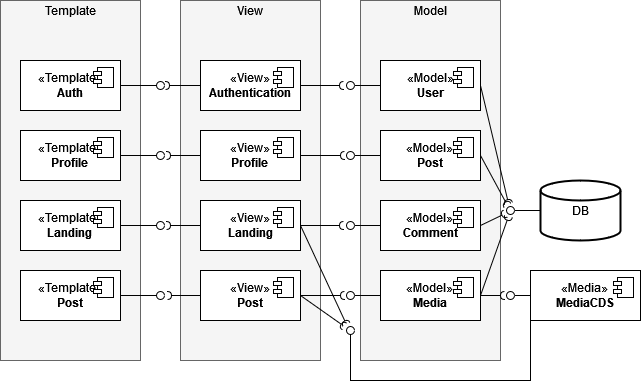

The diagram above was exported from draw.io. Its source (the exported page's mxGraphModel, read from the mxfile embedded in the PNG):
<mxGraphModel dx="1001" dy="514" grid="1" gridSize="10" guides="1" tooltips="1" connect="1" arrows="1" fold="1" page="1" pageScale="1" pageWidth="827" pageHeight="1169" math="0" shadow="0">
  <root>
    <mxCell id="0" />
    <mxCell id="1" parent="0" />
    <mxCell id="JZcOoIYCuslST699D9O1-43" value="" style="rounded=0;whiteSpace=wrap;html=1;fillColor=#f5f5f5;fontColor=#333333;strokeColor=#666666;" vertex="1" parent="1">
      <mxGeometry x="280" y="40" width="140" height="360" as="geometry" />
    </mxCell>
    <mxCell id="JZcOoIYCuslST699D9O1-4" value="" style="rounded=0;whiteSpace=wrap;html=1;fillColor=#f5f5f5;fontColor=#333333;strokeColor=#666666;" vertex="1" parent="1">
      <mxGeometry x="100" y="40" width="140" height="360" as="geometry" />
    </mxCell>
    <mxCell id="JZcOoIYCuslST699D9O1-6" value="" style="rounded=0;whiteSpace=wrap;html=1;fillColor=#f5f5f5;fontColor=#333333;strokeColor=#666666;" vertex="1" parent="1">
      <mxGeometry x="460" y="40" width="140" height="360" as="geometry" />
    </mxCell>
    <mxCell id="JZcOoIYCuslST699D9O1-7" value="&lt;div&gt;«View»&lt;/div&gt;&lt;div&gt;&lt;b&gt;Authentication&lt;/b&gt;&lt;br&gt;&lt;/div&gt;" style="html=1;dropTarget=0;whiteSpace=wrap;" vertex="1" parent="1">
      <mxGeometry x="300" y="100" width="100" height="50" as="geometry" />
    </mxCell>
    <mxCell id="JZcOoIYCuslST699D9O1-8" value="" style="shape=module;jettyWidth=8;jettyHeight=4;" vertex="1" parent="JZcOoIYCuslST699D9O1-7">
      <mxGeometry x="1" width="20" height="20" relative="1" as="geometry">
        <mxPoint x="-27" y="7" as="offset" />
      </mxGeometry>
    </mxCell>
    <mxCell id="JZcOoIYCuslST699D9O1-9" value="DB" style="strokeWidth=2;html=1;shape=mxgraph.flowchart.database;whiteSpace=wrap;" vertex="1" parent="1">
      <mxGeometry x="640" y="220" width="80" height="60" as="geometry" />
    </mxCell>
    <mxCell id="JZcOoIYCuslST699D9O1-10" value="&lt;div&gt;«Model»&lt;/div&gt;&lt;div&gt;&lt;b&gt;User&lt;/b&gt;&lt;/div&gt;" style="html=1;dropTarget=0;whiteSpace=wrap;" vertex="1" parent="1">
      <mxGeometry x="480" y="100" width="100" height="50" as="geometry" />
    </mxCell>
    <mxCell id="JZcOoIYCuslST699D9O1-11" value="" style="shape=module;jettyWidth=8;jettyHeight=4;" vertex="1" parent="JZcOoIYCuslST699D9O1-10">
      <mxGeometry x="1" width="20" height="20" relative="1" as="geometry">
        <mxPoint x="-27" y="7" as="offset" />
      </mxGeometry>
    </mxCell>
    <mxCell id="JZcOoIYCuslST699D9O1-12" value="&lt;div&gt;«Model»&lt;b&gt;&lt;br&gt;&lt;/b&gt;&lt;/div&gt;&lt;div&gt;&lt;b&gt;Post&lt;/b&gt;&lt;/div&gt;" style="html=1;dropTarget=0;whiteSpace=wrap;" vertex="1" parent="1">
      <mxGeometry x="480" y="170" width="100" height="50" as="geometry" />
    </mxCell>
    <mxCell id="JZcOoIYCuslST699D9O1-13" value="" style="shape=module;jettyWidth=8;jettyHeight=4;" vertex="1" parent="JZcOoIYCuslST699D9O1-12">
      <mxGeometry x="1" width="20" height="20" relative="1" as="geometry">
        <mxPoint x="-27" y="7" as="offset" />
      </mxGeometry>
    </mxCell>
    <mxCell id="JZcOoIYCuslST699D9O1-16" value="&lt;div&gt;«Model»&lt;b&gt;&lt;br&gt;&lt;/b&gt;&lt;/div&gt;&lt;div&gt;&lt;b&gt;Comment&lt;/b&gt;&lt;/div&gt;" style="html=1;dropTarget=0;whiteSpace=wrap;" vertex="1" parent="1">
      <mxGeometry x="480" y="240" width="100" height="50" as="geometry" />
    </mxCell>
    <mxCell id="JZcOoIYCuslST699D9O1-17" value="" style="shape=module;jettyWidth=8;jettyHeight=4;" vertex="1" parent="JZcOoIYCuslST699D9O1-16">
      <mxGeometry x="1" width="20" height="20" relative="1" as="geometry">
        <mxPoint x="-27" y="7" as="offset" />
      </mxGeometry>
    </mxCell>
    <mxCell id="JZcOoIYCuslST699D9O1-18" value="&lt;div&gt;«Model»&lt;b&gt;&lt;br&gt;&lt;/b&gt;&lt;/div&gt;&lt;div&gt;&lt;b&gt;Media&lt;br&gt;&lt;/b&gt;&lt;/div&gt;" style="html=1;dropTarget=0;whiteSpace=wrap;" vertex="1" parent="1">
      <mxGeometry x="480" y="310" width="100" height="50" as="geometry" />
    </mxCell>
    <mxCell id="JZcOoIYCuslST699D9O1-19" value="" style="shape=module;jettyWidth=8;jettyHeight=4;" vertex="1" parent="JZcOoIYCuslST699D9O1-18">
      <mxGeometry x="1" width="20" height="20" relative="1" as="geometry">
        <mxPoint x="-27" y="7" as="offset" />
      </mxGeometry>
    </mxCell>
    <mxCell id="JZcOoIYCuslST699D9O1-22" value="Model" style="text;html=1;strokeColor=none;fillColor=none;align=center;verticalAlign=middle;whiteSpace=wrap;rounded=0;" vertex="1" parent="1">
      <mxGeometry x="495" y="40" width="70" height="20" as="geometry" />
    </mxCell>
    <mxCell id="JZcOoIYCuslST699D9O1-23" value="View" style="text;html=1;strokeColor=none;fillColor=none;align=center;verticalAlign=middle;whiteSpace=wrap;rounded=0;" vertex="1" parent="1">
      <mxGeometry x="315" y="40" width="70" height="20" as="geometry" />
    </mxCell>
    <mxCell id="JZcOoIYCuslST699D9O1-24" value="Template" style="text;html=1;strokeColor=none;fillColor=none;align=center;verticalAlign=middle;whiteSpace=wrap;rounded=0;" vertex="1" parent="1">
      <mxGeometry x="135" y="40" width="70" height="20" as="geometry" />
    </mxCell>
    <mxCell id="JZcOoIYCuslST699D9O1-25" value="&lt;div&gt;«View»&lt;b&gt;&lt;br&gt;&lt;/b&gt;&lt;/div&gt;&lt;div&gt;&lt;b&gt;Landing&lt;/b&gt;&lt;/div&gt;" style="html=1;dropTarget=0;whiteSpace=wrap;" vertex="1" parent="1">
      <mxGeometry x="300" y="240" width="100" height="50" as="geometry" />
    </mxCell>
    <mxCell id="JZcOoIYCuslST699D9O1-26" value="" style="shape=module;jettyWidth=8;jettyHeight=4;" vertex="1" parent="JZcOoIYCuslST699D9O1-25">
      <mxGeometry x="1" width="20" height="20" relative="1" as="geometry">
        <mxPoint x="-27" y="7" as="offset" />
      </mxGeometry>
    </mxCell>
    <mxCell id="JZcOoIYCuslST699D9O1-27" value="&lt;div&gt;«View»&lt;b&gt;&lt;br&gt;&lt;/b&gt;&lt;/div&gt;&lt;div&gt;&lt;b&gt;Profile&lt;/b&gt;&lt;/div&gt;" style="html=1;dropTarget=0;whiteSpace=wrap;" vertex="1" parent="1">
      <mxGeometry x="300" y="170" width="100" height="50" as="geometry" />
    </mxCell>
    <mxCell id="JZcOoIYCuslST699D9O1-28" value="" style="shape=module;jettyWidth=8;jettyHeight=4;" vertex="1" parent="JZcOoIYCuslST699D9O1-27">
      <mxGeometry x="1" width="20" height="20" relative="1" as="geometry">
        <mxPoint x="-27" y="7" as="offset" />
      </mxGeometry>
    </mxCell>
    <mxCell id="JZcOoIYCuslST699D9O1-41" value="&lt;div&gt;«View»&lt;b&gt;&lt;br&gt;&lt;/b&gt;&lt;/div&gt;&lt;div&gt;&lt;b&gt;Post&lt;/b&gt;&lt;/div&gt;" style="html=1;dropTarget=0;whiteSpace=wrap;" vertex="1" parent="1">
      <mxGeometry x="300" y="310" width="100" height="50" as="geometry" />
    </mxCell>
    <mxCell id="JZcOoIYCuslST699D9O1-42" value="" style="shape=module;jettyWidth=8;jettyHeight=4;" vertex="1" parent="JZcOoIYCuslST699D9O1-41">
      <mxGeometry x="1" width="20" height="20" relative="1" as="geometry">
        <mxPoint x="-27" y="7" as="offset" />
      </mxGeometry>
    </mxCell>
    <mxCell id="JZcOoIYCuslST699D9O1-44" value="&lt;div&gt;«Template»&lt;/div&gt;&lt;div&gt;&lt;b&gt;Auth&lt;/b&gt;&lt;br&gt;&lt;/div&gt;" style="html=1;dropTarget=0;whiteSpace=wrap;" vertex="1" parent="1">
      <mxGeometry x="120" y="100" width="100" height="50" as="geometry" />
    </mxCell>
    <mxCell id="JZcOoIYCuslST699D9O1-45" value="" style="shape=module;jettyWidth=8;jettyHeight=4;" vertex="1" parent="JZcOoIYCuslST699D9O1-44">
      <mxGeometry x="1" width="20" height="20" relative="1" as="geometry">
        <mxPoint x="-27" y="7" as="offset" />
      </mxGeometry>
    </mxCell>
    <mxCell id="JZcOoIYCuslST699D9O1-46" value="&lt;div&gt;«Template»&lt;/div&gt;&lt;div&gt;&lt;b&gt;Profile&lt;/b&gt;&lt;br&gt;&lt;/div&gt;" style="html=1;dropTarget=0;whiteSpace=wrap;" vertex="1" parent="1">
      <mxGeometry x="120" y="170" width="100" height="50" as="geometry" />
    </mxCell>
    <mxCell id="JZcOoIYCuslST699D9O1-47" value="" style="shape=module;jettyWidth=8;jettyHeight=4;" vertex="1" parent="JZcOoIYCuslST699D9O1-46">
      <mxGeometry x="1" width="20" height="20" relative="1" as="geometry">
        <mxPoint x="-27" y="7" as="offset" />
      </mxGeometry>
    </mxCell>
    <mxCell id="JZcOoIYCuslST699D9O1-48" value="&lt;div&gt;«Template»&lt;/div&gt;&lt;div&gt;&lt;b&gt;Landing&lt;/b&gt;&lt;br&gt;&lt;/div&gt;" style="html=1;dropTarget=0;whiteSpace=wrap;" vertex="1" parent="1">
      <mxGeometry x="120" y="240" width="100" height="50" as="geometry" />
    </mxCell>
    <mxCell id="JZcOoIYCuslST699D9O1-49" value="" style="shape=module;jettyWidth=8;jettyHeight=4;" vertex="1" parent="JZcOoIYCuslST699D9O1-48">
      <mxGeometry x="1" width="20" height="20" relative="1" as="geometry">
        <mxPoint x="-27" y="7" as="offset" />
      </mxGeometry>
    </mxCell>
    <mxCell id="JZcOoIYCuslST699D9O1-50" value="&lt;div&gt;«Template»&lt;/div&gt;&lt;div&gt;&lt;b&gt;Post&lt;/b&gt;&lt;br&gt;&lt;/div&gt;" style="html=1;dropTarget=0;whiteSpace=wrap;" vertex="1" parent="1">
      <mxGeometry x="120" y="310" width="100" height="50" as="geometry" />
    </mxCell>
    <mxCell id="JZcOoIYCuslST699D9O1-51" value="" style="shape=module;jettyWidth=8;jettyHeight=4;" vertex="1" parent="JZcOoIYCuslST699D9O1-50">
      <mxGeometry x="1" width="20" height="20" relative="1" as="geometry">
        <mxPoint x="-27" y="7" as="offset" />
      </mxGeometry>
    </mxCell>
    <mxCell id="JZcOoIYCuslST699D9O1-53" value="&lt;div&gt;«Media»&lt;b&gt;&lt;br&gt;&lt;/b&gt;&lt;/div&gt;&lt;div&gt;&lt;b&gt;MediaCDS&lt;/b&gt;&lt;/div&gt;" style="html=1;dropTarget=0;whiteSpace=wrap;" vertex="1" parent="1">
      <mxGeometry x="630" y="310" width="110" height="50" as="geometry" />
    </mxCell>
    <mxCell id="JZcOoIYCuslST699D9O1-54" value="" style="shape=module;jettyWidth=8;jettyHeight=4;" vertex="1" parent="JZcOoIYCuslST699D9O1-53">
      <mxGeometry x="1" width="20" height="20" relative="1" as="geometry">
        <mxPoint x="-27" y="7" as="offset" />
      </mxGeometry>
    </mxCell>
    <mxCell id="JZcOoIYCuslST699D9O1-57" value="" style="html=1;verticalAlign=bottom;labelBackgroundColor=none;endArrow=oval;endFill=0;endSize=8;rounded=0;exitX=1;exitY=0.5;exitDx=0;exitDy=0;" edge="1" parent="1" source="JZcOoIYCuslST699D9O1-44">
      <mxGeometry width="160" relative="1" as="geometry">
        <mxPoint x="430" y="280" as="sourcePoint" />
        <mxPoint x="260" y="125" as="targetPoint" />
      </mxGeometry>
    </mxCell>
    <mxCell id="JZcOoIYCuslST699D9O1-58" value="" style="html=1;verticalAlign=bottom;labelBackgroundColor=none;endArrow=oval;endFill=0;endSize=8;rounded=0;exitX=1;exitY=0.5;exitDx=0;exitDy=0;" edge="1" parent="1" source="JZcOoIYCuslST699D9O1-46">
      <mxGeometry width="160" relative="1" as="geometry">
        <mxPoint x="230" y="135" as="sourcePoint" />
        <mxPoint x="260" y="195" as="targetPoint" />
      </mxGeometry>
    </mxCell>
    <mxCell id="JZcOoIYCuslST699D9O1-59" value="" style="html=1;verticalAlign=bottom;labelBackgroundColor=none;endArrow=oval;endFill=0;endSize=8;rounded=0;exitX=1;exitY=0.5;exitDx=0;exitDy=0;" edge="1" parent="1" source="JZcOoIYCuslST699D9O1-48">
      <mxGeometry width="160" relative="1" as="geometry">
        <mxPoint x="230" y="205" as="sourcePoint" />
        <mxPoint x="260" y="265" as="targetPoint" />
      </mxGeometry>
    </mxCell>
    <mxCell id="JZcOoIYCuslST699D9O1-60" value="" style="html=1;verticalAlign=bottom;labelBackgroundColor=none;endArrow=oval;endFill=0;endSize=8;rounded=0;exitX=1;exitY=0.5;exitDx=0;exitDy=0;" edge="1" parent="1" source="JZcOoIYCuslST699D9O1-50">
      <mxGeometry width="160" relative="1" as="geometry">
        <mxPoint x="230" y="275" as="sourcePoint" />
        <mxPoint x="260" y="335" as="targetPoint" />
      </mxGeometry>
    </mxCell>
    <mxCell id="JZcOoIYCuslST699D9O1-61" value="" style="html=1;verticalAlign=bottom;labelBackgroundColor=none;endArrow=oval;endFill=0;endSize=8;rounded=0;exitX=0;exitY=0.5;exitDx=0;exitDy=0;exitPerimeter=0;" edge="1" parent="1" source="JZcOoIYCuslST699D9O1-9">
      <mxGeometry width="160" relative="1" as="geometry">
        <mxPoint x="230" y="135" as="sourcePoint" />
        <mxPoint x="610" y="250" as="targetPoint" />
      </mxGeometry>
    </mxCell>
    <mxCell id="JZcOoIYCuslST699D9O1-62" value="" style="html=1;verticalAlign=bottom;labelBackgroundColor=none;endArrow=oval;endFill=0;endSize=8;rounded=0;exitX=0;exitY=0.5;exitDx=0;exitDy=0;" edge="1" parent="1" source="JZcOoIYCuslST699D9O1-53">
      <mxGeometry width="160" relative="1" as="geometry">
        <mxPoint x="650" y="260" as="sourcePoint" />
        <mxPoint x="610" y="335" as="targetPoint" />
      </mxGeometry>
    </mxCell>
    <mxCell id="JZcOoIYCuslST699D9O1-64" value="" style="html=1;verticalAlign=bottom;labelBackgroundColor=none;endArrow=oval;endFill=0;endSize=8;rounded=0;exitX=0;exitY=1;exitDx=0;exitDy=0;" edge="1" parent="1" source="JZcOoIYCuslST699D9O1-53">
      <mxGeometry width="160" relative="1" as="geometry">
        <mxPoint x="640" y="345" as="sourcePoint" />
        <mxPoint x="450" y="370" as="targetPoint" />
        <Array as="points">
          <mxPoint x="630" y="420" />
          <mxPoint x="450" y="420" />
        </Array>
      </mxGeometry>
    </mxCell>
    <mxCell id="JZcOoIYCuslST699D9O1-65" value="" style="html=1;verticalAlign=bottom;labelBackgroundColor=none;endArrow=oval;endFill=0;endSize=8;rounded=0;exitX=0;exitY=0.5;exitDx=0;exitDy=0;" edge="1" parent="1" source="JZcOoIYCuslST699D9O1-10">
      <mxGeometry width="160" relative="1" as="geometry">
        <mxPoint x="650" y="260" as="sourcePoint" />
        <mxPoint x="450" y="125" as="targetPoint" />
      </mxGeometry>
    </mxCell>
    <mxCell id="JZcOoIYCuslST699D9O1-66" value="" style="html=1;verticalAlign=bottom;labelBackgroundColor=none;endArrow=oval;endFill=0;endSize=8;rounded=0;exitX=0;exitY=0.5;exitDx=0;exitDy=0;" edge="1" parent="1" source="JZcOoIYCuslST699D9O1-12">
      <mxGeometry width="160" relative="1" as="geometry">
        <mxPoint x="490" y="135" as="sourcePoint" />
        <mxPoint x="450" y="195" as="targetPoint" />
      </mxGeometry>
    </mxCell>
    <mxCell id="JZcOoIYCuslST699D9O1-67" value="" style="html=1;verticalAlign=bottom;labelBackgroundColor=none;endArrow=oval;endFill=0;endSize=8;rounded=0;exitX=0;exitY=0.5;exitDx=0;exitDy=0;" edge="1" parent="1" source="JZcOoIYCuslST699D9O1-16">
      <mxGeometry width="160" relative="1" as="geometry">
        <mxPoint x="490" y="205" as="sourcePoint" />
        <mxPoint x="450" y="265" as="targetPoint" />
      </mxGeometry>
    </mxCell>
    <mxCell id="JZcOoIYCuslST699D9O1-68" value="" style="html=1;verticalAlign=bottom;labelBackgroundColor=none;endArrow=oval;endFill=0;endSize=8;rounded=0;exitX=0;exitY=0.5;exitDx=0;exitDy=0;" edge="1" parent="1" source="JZcOoIYCuslST699D9O1-18">
      <mxGeometry width="160" relative="1" as="geometry">
        <mxPoint x="490" y="275" as="sourcePoint" />
        <mxPoint x="450" y="335" as="targetPoint" />
      </mxGeometry>
    </mxCell>
    <mxCell id="JZcOoIYCuslST699D9O1-69" value="" style="html=1;verticalAlign=bottom;labelBackgroundColor=none;endArrow=halfCircle;endFill=0;endSize=2;rounded=0;exitX=0;exitY=0.5;exitDx=0;exitDy=0;" edge="1" parent="1" source="JZcOoIYCuslST699D9O1-7">
      <mxGeometry width="160" relative="1" as="geometry">
        <mxPoint x="650" y="140" as="sourcePoint" />
        <mxPoint x="265" y="125" as="targetPoint" />
      </mxGeometry>
    </mxCell>
    <mxCell id="JZcOoIYCuslST699D9O1-70" value="" style="html=1;verticalAlign=bottom;labelBackgroundColor=none;endArrow=halfCircle;endFill=0;endSize=2;rounded=0;exitX=0;exitY=0.5;exitDx=0;exitDy=0;" edge="1" parent="1" source="JZcOoIYCuslST699D9O1-27">
      <mxGeometry width="160" relative="1" as="geometry">
        <mxPoint x="310" y="135" as="sourcePoint" />
        <mxPoint x="266" y="195" as="targetPoint" />
      </mxGeometry>
    </mxCell>
    <mxCell id="JZcOoIYCuslST699D9O1-71" value="" style="html=1;verticalAlign=bottom;labelBackgroundColor=none;endArrow=halfCircle;endFill=0;endSize=2;rounded=0;exitX=0;exitY=0.5;exitDx=0;exitDy=0;" edge="1" parent="1" source="JZcOoIYCuslST699D9O1-25">
      <mxGeometry width="160" relative="1" as="geometry">
        <mxPoint x="310" y="205" as="sourcePoint" />
        <mxPoint x="266" y="265" as="targetPoint" />
      </mxGeometry>
    </mxCell>
    <mxCell id="JZcOoIYCuslST699D9O1-72" value="" style="html=1;verticalAlign=bottom;labelBackgroundColor=none;endArrow=halfCircle;endFill=0;endSize=2;rounded=0;exitX=1;exitY=0.5;exitDx=0;exitDy=0;" edge="1" parent="1" source="JZcOoIYCuslST699D9O1-7">
      <mxGeometry width="160" relative="1" as="geometry">
        <mxPoint x="460" y="170" as="sourcePoint" />
        <mxPoint x="443" y="125" as="targetPoint" />
      </mxGeometry>
    </mxCell>
    <mxCell id="JZcOoIYCuslST699D9O1-73" value="" style="html=1;verticalAlign=bottom;labelBackgroundColor=none;endArrow=halfCircle;endFill=0;endSize=2;rounded=0;exitX=1;exitY=0.5;exitDx=0;exitDy=0;" edge="1" parent="1" source="JZcOoIYCuslST699D9O1-27">
      <mxGeometry width="160" relative="1" as="geometry">
        <mxPoint x="410" y="135" as="sourcePoint" />
        <mxPoint x="444" y="195" as="targetPoint" />
      </mxGeometry>
    </mxCell>
    <mxCell id="JZcOoIYCuslST699D9O1-74" value="" style="html=1;verticalAlign=bottom;labelBackgroundColor=none;endArrow=halfCircle;endFill=0;endSize=2;rounded=0;exitX=1;exitY=0.5;exitDx=0;exitDy=0;" edge="1" parent="1" source="JZcOoIYCuslST699D9O1-25">
      <mxGeometry width="160" relative="1" as="geometry">
        <mxPoint x="410" y="205" as="sourcePoint" />
        <mxPoint x="443" y="265" as="targetPoint" />
      </mxGeometry>
    </mxCell>
    <mxCell id="JZcOoIYCuslST699D9O1-75" value="" style="html=1;verticalAlign=bottom;labelBackgroundColor=none;endArrow=halfCircle;endFill=0;endSize=2;rounded=0;exitX=1;exitY=0.5;exitDx=0;exitDy=0;" edge="1" parent="1" source="JZcOoIYCuslST699D9O1-41">
      <mxGeometry width="160" relative="1" as="geometry">
        <mxPoint x="410" y="275" as="sourcePoint" />
        <mxPoint x="444" y="335" as="targetPoint" />
      </mxGeometry>
    </mxCell>
    <mxCell id="JZcOoIYCuslST699D9O1-76" value="" style="html=1;verticalAlign=bottom;labelBackgroundColor=none;endArrow=halfCircle;endFill=0;endSize=2;rounded=0;exitX=0;exitY=0.5;exitDx=0;exitDy=0;" edge="1" parent="1" source="JZcOoIYCuslST699D9O1-41">
      <mxGeometry width="160" relative="1" as="geometry">
        <mxPoint x="410" y="345" as="sourcePoint" />
        <mxPoint x="267" y="335" as="targetPoint" />
      </mxGeometry>
    </mxCell>
    <mxCell id="JZcOoIYCuslST699D9O1-77" value="" style="html=1;verticalAlign=bottom;labelBackgroundColor=none;endArrow=halfCircle;endFill=0;endSize=2;rounded=0;exitX=1;exitY=0.5;exitDx=0;exitDy=0;" edge="1" parent="1" source="JZcOoIYCuslST699D9O1-16">
      <mxGeometry width="160" relative="1" as="geometry">
        <mxPoint x="410" y="275" as="sourcePoint" />
        <mxPoint x="605" y="253" as="targetPoint" />
      </mxGeometry>
    </mxCell>
    <mxCell id="JZcOoIYCuslST699D9O1-78" value="" style="html=1;verticalAlign=bottom;labelBackgroundColor=none;endArrow=halfCircle;endFill=0;endSize=2;rounded=0;exitX=1;exitY=0.5;exitDx=0;exitDy=0;" edge="1" parent="1" source="JZcOoIYCuslST699D9O1-18">
      <mxGeometry width="160" relative="1" as="geometry">
        <mxPoint x="610" y="290" as="sourcePoint" />
        <mxPoint x="604" y="335" as="targetPoint" />
      </mxGeometry>
    </mxCell>
    <mxCell id="JZcOoIYCuslST699D9O1-79" value="" style="html=1;verticalAlign=bottom;labelBackgroundColor=none;endArrow=halfCircle;endFill=0;endSize=2;rounded=0;exitX=1;exitY=0.5;exitDx=0;exitDy=0;" edge="1" parent="1" source="JZcOoIYCuslST699D9O1-41">
      <mxGeometry width="160" relative="1" as="geometry">
        <mxPoint x="410" y="345" as="sourcePoint" />
        <mxPoint x="444" y="366" as="targetPoint" />
      </mxGeometry>
    </mxCell>
    <mxCell id="JZcOoIYCuslST699D9O1-80" value="" style="html=1;verticalAlign=bottom;labelBackgroundColor=none;endArrow=halfCircle;endFill=0;endSize=2;rounded=0;exitX=1;exitY=0.5;exitDx=0;exitDy=0;" edge="1" parent="1" source="JZcOoIYCuslST699D9O1-25">
      <mxGeometry width="160" relative="1" as="geometry">
        <mxPoint x="410" y="345" as="sourcePoint" />
        <mxPoint x="446" y="364" as="targetPoint" />
      </mxGeometry>
    </mxCell>
    <mxCell id="JZcOoIYCuslST699D9O1-81" value="" style="html=1;verticalAlign=bottom;labelBackgroundColor=none;endArrow=halfCircle;endFill=0;endSize=2;rounded=0;exitX=1;exitY=0.5;exitDx=0;exitDy=0;" edge="1" parent="1" source="JZcOoIYCuslST699D9O1-10">
      <mxGeometry width="160" relative="1" as="geometry">
        <mxPoint x="590" y="275" as="sourcePoint" />
        <mxPoint x="608" y="243" as="targetPoint" />
      </mxGeometry>
    </mxCell>
    <mxCell id="JZcOoIYCuslST699D9O1-82" value="" style="html=1;verticalAlign=bottom;labelBackgroundColor=none;endArrow=halfCircle;endFill=0;endSize=2;rounded=0;exitX=1;exitY=0.5;exitDx=0;exitDy=0;" edge="1" parent="1" source="JZcOoIYCuslST699D9O1-12">
      <mxGeometry width="160" relative="1" as="geometry">
        <mxPoint x="590" y="135" as="sourcePoint" />
        <mxPoint x="607" y="245" as="targetPoint" />
      </mxGeometry>
    </mxCell>
    <mxCell id="JZcOoIYCuslST699D9O1-83" value="" style="html=1;verticalAlign=bottom;labelBackgroundColor=none;endArrow=halfCircle;endFill=0;endSize=2;rounded=0;exitX=1;exitY=0.5;exitDx=0;exitDy=0;" edge="1" parent="1" source="JZcOoIYCuslST699D9O1-18">
      <mxGeometry width="160" relative="1" as="geometry">
        <mxPoint x="590" y="345" as="sourcePoint" />
        <mxPoint x="608" y="256" as="targetPoint" />
      </mxGeometry>
    </mxCell>
  </root>
</mxGraphModel>